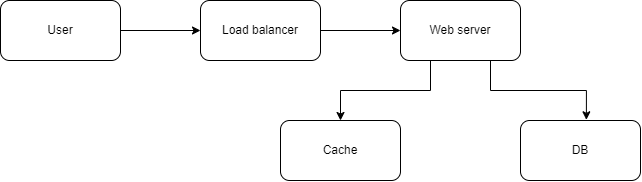

The diagram above was exported from draw.io. Its source (the exported page's mxGraphModel, read from the mxfile embedded in the PNG):
<mxGraphModel dx="735" dy="482" grid="1" gridSize="10" guides="1" tooltips="1" connect="1" arrows="1" fold="1" page="1" pageScale="1" pageWidth="850" pageHeight="1100" math="0" shadow="0">
  <root>
    <mxCell id="0" />
    <mxCell id="1" parent="0" />
    <mxCell id="QoIUCrYNcnI5Q0w0G2yX-7" style="edgeStyle=orthogonalEdgeStyle;rounded=0;orthogonalLoop=1;jettySize=auto;html=1;exitX=1;exitY=0.5;exitDx=0;exitDy=0;" edge="1" parent="1" source="QoIUCrYNcnI5Q0w0G2yX-2" target="QoIUCrYNcnI5Q0w0G2yX-3">
      <mxGeometry relative="1" as="geometry" />
    </mxCell>
    <mxCell id="QoIUCrYNcnI5Q0w0G2yX-2" value="User" style="rounded=1;whiteSpace=wrap;html=1;" vertex="1" parent="1">
      <mxGeometry x="120" y="120" width="120" height="60" as="geometry" />
    </mxCell>
    <mxCell id="QoIUCrYNcnI5Q0w0G2yX-8" style="edgeStyle=orthogonalEdgeStyle;rounded=0;orthogonalLoop=1;jettySize=auto;html=1;exitX=1;exitY=0.5;exitDx=0;exitDy=0;" edge="1" parent="1" source="QoIUCrYNcnI5Q0w0G2yX-3" target="QoIUCrYNcnI5Q0w0G2yX-4">
      <mxGeometry relative="1" as="geometry" />
    </mxCell>
    <mxCell id="QoIUCrYNcnI5Q0w0G2yX-3" value="Load balancer" style="rounded=1;whiteSpace=wrap;html=1;" vertex="1" parent="1">
      <mxGeometry x="320" y="120" width="120" height="60" as="geometry" />
    </mxCell>
    <mxCell id="QoIUCrYNcnI5Q0w0G2yX-9" style="edgeStyle=orthogonalEdgeStyle;rounded=0;orthogonalLoop=1;jettySize=auto;html=1;exitX=0.25;exitY=1;exitDx=0;exitDy=0;" edge="1" parent="1" source="QoIUCrYNcnI5Q0w0G2yX-4" target="QoIUCrYNcnI5Q0w0G2yX-5">
      <mxGeometry relative="1" as="geometry" />
    </mxCell>
    <mxCell id="QoIUCrYNcnI5Q0w0G2yX-4" value="Web server" style="rounded=1;whiteSpace=wrap;html=1;" vertex="1" parent="1">
      <mxGeometry x="520" y="120" width="120" height="60" as="geometry" />
    </mxCell>
    <mxCell id="QoIUCrYNcnI5Q0w0G2yX-5" value="Cache" style="rounded=1;whiteSpace=wrap;html=1;" vertex="1" parent="1">
      <mxGeometry x="400" y="240" width="120" height="60" as="geometry" />
    </mxCell>
    <mxCell id="QoIUCrYNcnI5Q0w0G2yX-6" value="DB" style="rounded=1;whiteSpace=wrap;html=1;" vertex="1" parent="1">
      <mxGeometry x="640" y="240" width="120" height="60" as="geometry" />
    </mxCell>
    <mxCell id="QoIUCrYNcnI5Q0w0G2yX-10" style="edgeStyle=orthogonalEdgeStyle;rounded=0;orthogonalLoop=1;jettySize=auto;html=1;exitX=0.75;exitY=1;exitDx=0;exitDy=0;entryX=0.549;entryY=-0.012;entryDx=0;entryDy=0;entryPerimeter=0;" edge="1" parent="1" source="QoIUCrYNcnI5Q0w0G2yX-4" target="QoIUCrYNcnI5Q0w0G2yX-6">
      <mxGeometry relative="1" as="geometry" />
    </mxCell>
  </root>
</mxGraphModel>